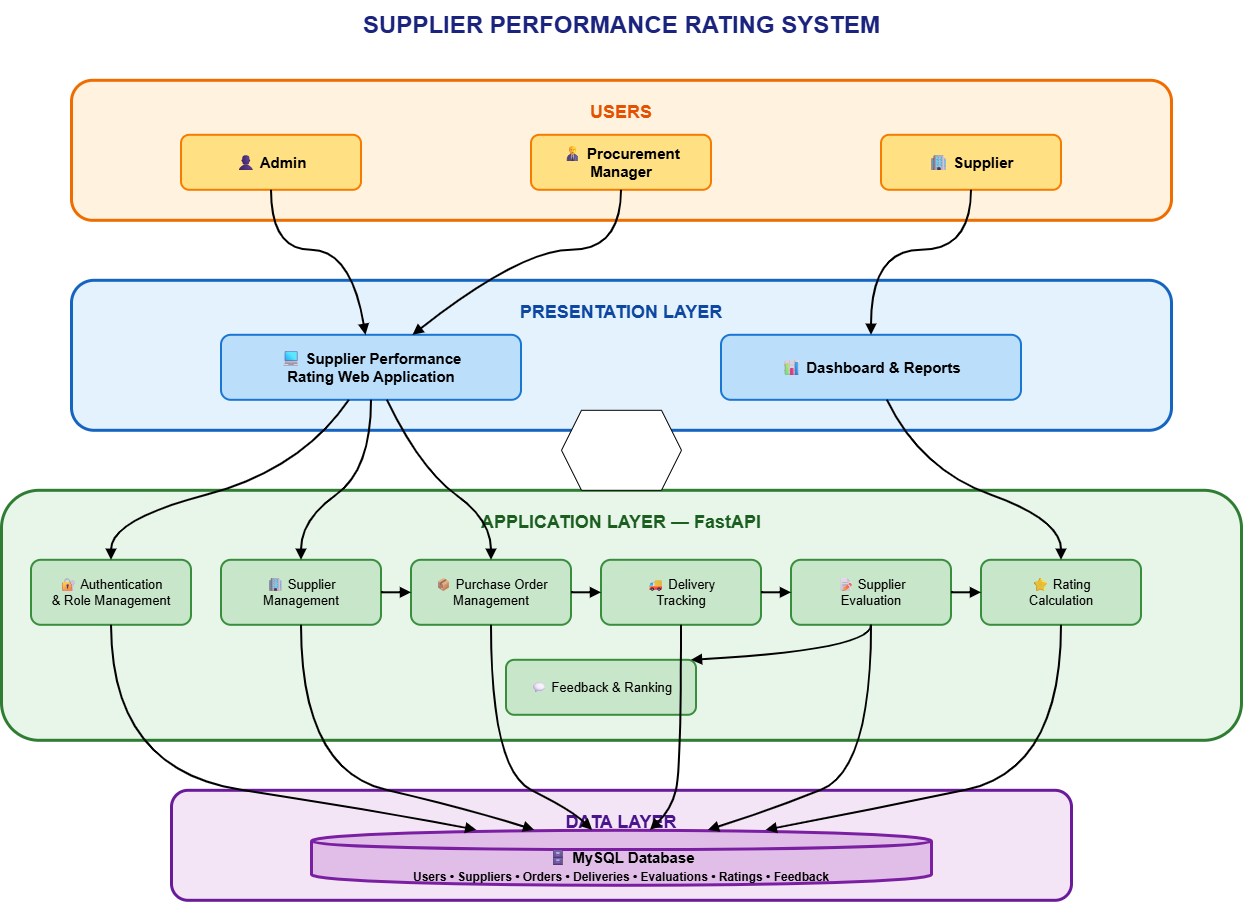

The diagram above was exported from draw.io. Its source (the exported page's mxGraphModel, read from the mxfile embedded in the PNG):
<mxGraphModel dx="1717" dy="937" grid="1" gridSize="10" guides="1" tooltips="1" connect="1" arrows="1" fold="1" page="1" pageScale="1" pageWidth="827" pageHeight="1169" math="0" shadow="0">
  <root>
    <mxCell id="0" />
    <mxCell id="1" parent="0" />
    <mxCell id="6L2SQkCx-iu5PCkUhKD7-38" parent="1" style="text;html=1;fontSize=24;fontStyle=1;fontColor=#1A237E;align=center;verticalAlign=middle;" value="SUPPLIER PERFORMANCE RATING SYSTEM" vertex="1">
      <mxGeometry height="50" width="500" x="820" y="480" as="geometry" />
    </mxCell>
    <mxCell id="6L2SQkCx-iu5PCkUhKD7-39" parent="1" style="rounded=1;whiteSpace=wrap;html=1;fillColor=#FFF3E0;strokeColor=#EF6C00;strokeWidth=3;fontSize=18;fontStyle=1;fontColor=#E65100;verticalAlign=top;spacingTop=15;" value="USERS" vertex="1">
      <mxGeometry height="140" width="1100" x="520" y="560" as="geometry" />
    </mxCell>
    <mxCell id="6L2SQkCx-iu5PCkUhKD7-40" parent="1" style="rounded=1;whiteSpace=wrap;html=1;fillColor=#FFE082;strokeColor=#F57C00;strokeWidth=2;fontSize=15;fontStyle=1;" value="👤 Admin" vertex="1">
      <mxGeometry height="55" width="180" x="630" y="615" as="geometry" />
    </mxCell>
    <mxCell id="6L2SQkCx-iu5PCkUhKD7-41" parent="1" style="rounded=1;whiteSpace=wrap;html=1;fillColor=#FFE082;strokeColor=#F57C00;strokeWidth=2;fontSize=15;fontStyle=1;" value="👨💼 Procurement Manager" vertex="1">
      <mxGeometry height="55" width="180" x="980" y="615" as="geometry" />
    </mxCell>
    <mxCell id="6L2SQkCx-iu5PCkUhKD7-42" parent="1" style="rounded=1;whiteSpace=wrap;html=1;fillColor=#FFE082;strokeColor=#F57C00;strokeWidth=2;fontSize=15;fontStyle=1;" value="🏢 Supplier" vertex="1">
      <mxGeometry height="55" width="180" x="1330" y="615" as="geometry" />
    </mxCell>
    <mxCell id="6L2SQkCx-iu5PCkUhKD7-43" parent="1" style="rounded=1;whiteSpace=wrap;html=1;fillColor=#E3F2FD;strokeColor=#1565C0;strokeWidth=3;fontSize=18;fontStyle=1;fontColor=#0D47A1;verticalAlign=top;spacingTop=15;" value="PRESENTATION LAYER" vertex="1">
      <mxGeometry height="150" width="1100" x="520" y="760" as="geometry" />
    </mxCell>
    <mxCell id="6L2SQkCx-iu5PCkUhKD7-44" parent="1" style="rounded=1;whiteSpace=wrap;html=1;fillColor=#BBDEFB;strokeColor=#1976D2;strokeWidth=2;fontSize=15;fontStyle=1;" value="💻 Supplier Performance&lt;br&gt;Rating Web Application" vertex="1">
      <mxGeometry height="65" width="300" x="670" y="815" as="geometry" />
    </mxCell>
    <mxCell id="6L2SQkCx-iu5PCkUhKD7-45" parent="1" style="rounded=1;whiteSpace=wrap;html=1;fillColor=#BBDEFB;strokeColor=#1976D2;strokeWidth=2;fontSize=15;fontStyle=1;" value="📊 Dashboard &amp; Reports" vertex="1">
      <mxGeometry height="65" width="300" x="1170" y="815" as="geometry" />
    </mxCell>
    <mxCell id="6L2SQkCx-iu5PCkUhKD7-46" parent="1" style="rounded=1;whiteSpace=wrap;html=1;fillColor=#E8F5E9;strokeColor=#2E7D32;strokeWidth=3;fontSize=18;fontStyle=1;fontColor=#1B5E20;verticalAlign=top;spacingTop=15;" value="APPLICATION LAYER — FastAPI" vertex="1">
      <mxGeometry height="250" width="1240" x="450" y="970" as="geometry" />
    </mxCell>
    <mxCell id="6L2SQkCx-iu5PCkUhKD7-47" parent="1" style="rounded=1;whiteSpace=wrap;html=1;fillColor=#C8E6C9;strokeColor=#388E3C;strokeWidth=2;fontSize=13;" value="🔐 Authentication&lt;br&gt;&amp; Role Management" vertex="1">
      <mxGeometry height="65" width="160" x="480" y="1040" as="geometry" />
    </mxCell>
    <mxCell id="6L2SQkCx-iu5PCkUhKD7-48" parent="1" style="rounded=1;whiteSpace=wrap;html=1;fillColor=#C8E6C9;strokeColor=#388E3C;strokeWidth=2;fontSize=13;" value="🏢 Supplier&lt;br&gt;Management" vertex="1">
      <mxGeometry height="65" width="160" x="670" y="1040" as="geometry" />
    </mxCell>
    <mxCell id="6L2SQkCx-iu5PCkUhKD7-49" parent="1" style="rounded=1;whiteSpace=wrap;html=1;fillColor=#C8E6C9;strokeColor=#388E3C;strokeWidth=2;fontSize=13;" value="📦 Purchase Order&lt;br&gt;Management" vertex="1">
      <mxGeometry height="65" width="160" x="860" y="1040" as="geometry" />
    </mxCell>
    <mxCell id="6L2SQkCx-iu5PCkUhKD7-50" parent="1" style="rounded=1;whiteSpace=wrap;html=1;fillColor=#C8E6C9;strokeColor=#388E3C;strokeWidth=2;fontSize=13;" value="🚚 Delivery&lt;br&gt;Tracking" vertex="1">
      <mxGeometry height="65" width="160" x="1050" y="1040" as="geometry" />
    </mxCell>
    <mxCell id="6L2SQkCx-iu5PCkUhKD7-51" parent="1" style="rounded=1;whiteSpace=wrap;html=1;fillColor=#C8E6C9;strokeColor=#388E3C;strokeWidth=2;fontSize=13;" value="📝 Supplier&lt;br&gt;Evaluation" vertex="1">
      <mxGeometry height="65" width="160" x="1240" y="1040" as="geometry" />
    </mxCell>
    <mxCell id="6L2SQkCx-iu5PCkUhKD7-52" parent="1" style="rounded=1;whiteSpace=wrap;html=1;fillColor=#C8E6C9;strokeColor=#388E3C;strokeWidth=2;fontSize=13;" value="⭐ Rating&lt;br&gt;Calculation" vertex="1">
      <mxGeometry height="65" width="160" x="1430" y="1040" as="geometry" />
    </mxCell>
    <mxCell id="6L2SQkCx-iu5PCkUhKD7-53" parent="1" style="rounded=1;whiteSpace=wrap;html=1;fillColor=#C8E6C9;strokeColor=#388E3C;strokeWidth=2;fontSize=13;" value="💬 Feedback &amp; Ranking" vertex="1">
      <mxGeometry height="55" width="190" x="955" y="1140" as="geometry" />
    </mxCell>
    <mxCell id="6L2SQkCx-iu5PCkUhKD7-54" parent="1" style="rounded=1;whiteSpace=wrap;html=1;fillColor=#F3E5F5;strokeColor=#6A1B9A;strokeWidth=3;fontSize=18;fontStyle=1;fontColor=#4A148C;verticalAlign=top;spacingTop=15;" value="DATA LAYER" vertex="1">
      <mxGeometry height="110" width="900" x="620" y="1270" as="geometry" />
    </mxCell>
    <mxCell id="6L2SQkCx-iu5PCkUhKD7-55" parent="1" style="shape=cylinder;whiteSpace=wrap;html=1;boundedLbl=1;fillColor=#E1BEE7;strokeColor=#7B1FA2;strokeWidth=3;fontSize=15;fontStyle=1;" value="🗄 MySQL Database&lt;br&gt;&lt;font style=&quot;font-size:12px&quot;&gt;Users • Suppliers • Orders • Deliveries • Evaluations • Ratings • Feedback&lt;/font&gt;" vertex="1">
      <mxGeometry height="55" width="620" x="760" y="1310" as="geometry" />
    </mxCell>
    <mxCell id="6L2SQkCx-iu5PCkUhKD7-56" edge="1" parent="1" source="6L2SQkCx-iu5PCkUhKD7-40" style="edgeStyle=none;curved=1;rounded=1;endArrow=block;strokeWidth=2;" target="6L2SQkCx-iu5PCkUhKD7-44">
      <mxGeometry relative="1" as="geometry">
        <Array as="points">
          <mxPoint x="720" y="730" />
          <mxPoint x="800" y="730" />
        </Array>
      </mxGeometry>
    </mxCell>
    <mxCell id="6L2SQkCx-iu5PCkUhKD7-57" edge="1" parent="1" source="6L2SQkCx-iu5PCkUhKD7-41" style="edgeStyle=none;curved=1;rounded=1;endArrow=block;strokeWidth=2;" target="6L2SQkCx-iu5PCkUhKD7-44">
      <mxGeometry relative="1" as="geometry">
        <Array as="points">
          <mxPoint x="1070" y="730" />
          <mxPoint x="970" y="730" />
        </Array>
      </mxGeometry>
    </mxCell>
    <mxCell id="6L2SQkCx-iu5PCkUhKD7-58" edge="1" parent="1" source="6L2SQkCx-iu5PCkUhKD7-42" style="edgeStyle=none;curved=1;rounded=1;endArrow=block;strokeWidth=2;" target="6L2SQkCx-iu5PCkUhKD7-45">
      <mxGeometry relative="1" as="geometry">
        <Array as="points">
          <mxPoint x="1420" y="730" />
          <mxPoint x="1320" y="730" />
        </Array>
      </mxGeometry>
    </mxCell>
    <mxCell id="6L2SQkCx-iu5PCkUhKD7-59" edge="1" parent="1" source="6L2SQkCx-iu5PCkUhKD7-44" style="edgeStyle=none;curved=1;rounded=1;endArrow=block;strokeWidth=2;" target="6L2SQkCx-iu5PCkUhKD7-47">
      <mxGeometry relative="1" as="geometry">
        <Array as="points">
          <mxPoint x="750" y="950" />
          <mxPoint x="560" y="1000" />
        </Array>
      </mxGeometry>
    </mxCell>
    <mxCell id="6L2SQkCx-iu5PCkUhKD7-60" edge="1" parent="1" source="6L2SQkCx-iu5PCkUhKD7-44" style="edgeStyle=none;curved=1;rounded=1;endArrow=block;strokeWidth=2;" target="6L2SQkCx-iu5PCkUhKD7-48">
      <mxGeometry relative="1" as="geometry">
        <Array as="points">
          <mxPoint x="820" y="950" />
          <mxPoint x="750" y="1000" />
        </Array>
      </mxGeometry>
    </mxCell>
    <mxCell id="6L2SQkCx-iu5PCkUhKD7-61" edge="1" parent="1" source="6L2SQkCx-iu5PCkUhKD7-44" style="edgeStyle=none;curved=1;rounded=1;endArrow=block;strokeWidth=2;" target="6L2SQkCx-iu5PCkUhKD7-49">
      <mxGeometry relative="1" as="geometry">
        <Array as="points">
          <mxPoint x="870" y="950" />
          <mxPoint x="940" y="1000" />
        </Array>
      </mxGeometry>
    </mxCell>
    <mxCell id="6L2SQkCx-iu5PCkUhKD7-62" edge="1" parent="1" source="6L2SQkCx-iu5PCkUhKD7-45" style="edgeStyle=none;curved=1;rounded=1;endArrow=block;strokeWidth=2;" target="6L2SQkCx-iu5PCkUhKD7-52">
      <mxGeometry relative="1" as="geometry">
        <Array as="points">
          <mxPoint x="1370" y="950" />
          <mxPoint x="1510" y="1000" />
        </Array>
      </mxGeometry>
    </mxCell>
    <mxCell id="6L2SQkCx-iu5PCkUhKD7-63" edge="1" parent="1" source="6L2SQkCx-iu5PCkUhKD7-48" style="edgeStyle=none;curved=1;rounded=1;endArrow=block;strokeWidth=2;" target="6L2SQkCx-iu5PCkUhKD7-49">
      <mxGeometry relative="1" as="geometry" />
    </mxCell>
    <mxCell id="6L2SQkCx-iu5PCkUhKD7-64" edge="1" parent="1" source="6L2SQkCx-iu5PCkUhKD7-49" style="edgeStyle=none;curved=1;rounded=1;endArrow=block;strokeWidth=2;" target="6L2SQkCx-iu5PCkUhKD7-50">
      <mxGeometry relative="1" as="geometry" />
    </mxCell>
    <mxCell id="6L2SQkCx-iu5PCkUhKD7-65" edge="1" parent="1" source="6L2SQkCx-iu5PCkUhKD7-50" style="edgeStyle=none;curved=1;rounded=1;endArrow=block;strokeWidth=2;" target="6L2SQkCx-iu5PCkUhKD7-51">
      <mxGeometry relative="1" as="geometry" />
    </mxCell>
    <mxCell id="6L2SQkCx-iu5PCkUhKD7-66" edge="1" parent="1" source="6L2SQkCx-iu5PCkUhKD7-51" style="edgeStyle=none;curved=1;rounded=1;endArrow=block;strokeWidth=2;" target="6L2SQkCx-iu5PCkUhKD7-52">
      <mxGeometry relative="1" as="geometry" />
    </mxCell>
    <mxCell id="6L2SQkCx-iu5PCkUhKD7-67" edge="1" parent="1" source="6L2SQkCx-iu5PCkUhKD7-51" style="edgeStyle=none;curved=1;rounded=1;endArrow=block;strokeWidth=2;" target="6L2SQkCx-iu5PCkUhKD7-53">
      <mxGeometry relative="1" as="geometry">
        <Array as="points">
          <mxPoint x="1320" y="1130" />
          <mxPoint x="1140" y="1140" />
        </Array>
      </mxGeometry>
    </mxCell>
    <mxCell id="6L2SQkCx-iu5PCkUhKD7-68" edge="1" parent="1" source="6L2SQkCx-iu5PCkUhKD7-47" style="edgeStyle=none;curved=1;rounded=1;endArrow=block;strokeWidth=2;" target="6L2SQkCx-iu5PCkUhKD7-55">
      <mxGeometry relative="1" as="geometry">
        <Array as="points">
          <mxPoint x="560" y="1250" />
          <mxPoint x="820" y="1290" />
        </Array>
      </mxGeometry>
    </mxCell>
    <mxCell id="6L2SQkCx-iu5PCkUhKD7-69" edge="1" parent="1" source="6L2SQkCx-iu5PCkUhKD7-48" style="edgeStyle=none;curved=1;rounded=1;endArrow=block;strokeWidth=2;" target="6L2SQkCx-iu5PCkUhKD7-55">
      <mxGeometry relative="1" as="geometry">
        <Array as="points">
          <mxPoint x="750" y="1250" />
          <mxPoint x="920" y="1290" />
        </Array>
      </mxGeometry>
    </mxCell>
    <mxCell id="6L2SQkCx-iu5PCkUhKD7-70" edge="1" parent="1" source="6L2SQkCx-iu5PCkUhKD7-49" style="edgeStyle=none;curved=1;rounded=1;endArrow=block;strokeWidth=2;" target="6L2SQkCx-iu5PCkUhKD7-55">
      <mxGeometry relative="1" as="geometry">
        <Array as="points">
          <mxPoint x="940" y="1250" />
          <mxPoint x="1020" y="1290" />
        </Array>
      </mxGeometry>
    </mxCell>
    <mxCell id="6L2SQkCx-iu5PCkUhKD7-71" edge="1" parent="1" source="6L2SQkCx-iu5PCkUhKD7-50" style="edgeStyle=none;curved=1;rounded=1;endArrow=block;strokeWidth=2;" target="6L2SQkCx-iu5PCkUhKD7-55">
      <mxGeometry relative="1" as="geometry">
        <Array as="points">
          <mxPoint x="1130" y="1250" />
          <mxPoint x="1120" y="1290" />
        </Array>
      </mxGeometry>
    </mxCell>
    <mxCell id="6L2SQkCx-iu5PCkUhKD7-72" edge="1" parent="1" source="6L2SQkCx-iu5PCkUhKD7-51" style="edgeStyle=none;curved=1;rounded=1;endArrow=block;strokeWidth=2;" target="6L2SQkCx-iu5PCkUhKD7-55">
      <mxGeometry relative="1" as="geometry">
        <Array as="points">
          <mxPoint x="1320" y="1250" />
          <mxPoint x="1220" y="1290" />
        </Array>
      </mxGeometry>
    </mxCell>
    <mxCell id="6L2SQkCx-iu5PCkUhKD7-73" edge="1" parent="1" source="6L2SQkCx-iu5PCkUhKD7-52" style="edgeStyle=none;curved=1;rounded=1;endArrow=block;strokeWidth=2;" target="6L2SQkCx-iu5PCkUhKD7-55">
      <mxGeometry relative="1" as="geometry">
        <Array as="points">
          <mxPoint x="1510" y="1250" />
          <mxPoint x="1320" y="1290" />
        </Array>
      </mxGeometry>
    </mxCell>
    <mxCell id="_4EjbWa_ti4cFiLZ2EjI-1" parent="1" style="shape=hexagon;perimeter=hexagonPerimeter2;whiteSpace=wrap;html=1;shapeInside=1;fixedSize=1;" value="" vertex="1">
      <mxGeometry height="80" width="120" x="1010" y="890" as="geometry" />
    </mxCell>
  </root>
</mxGraphModel>